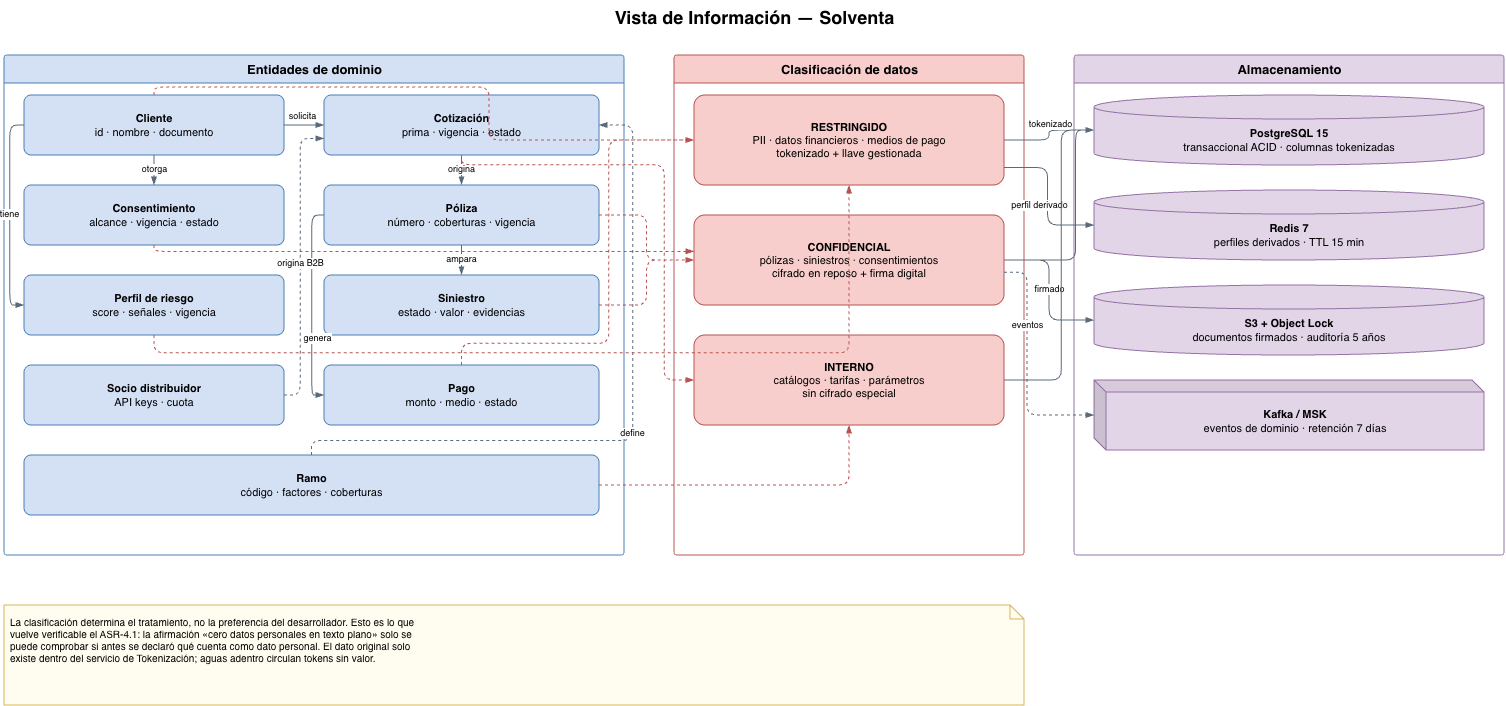

The diagram above was exported from draw.io. Its source (the exported page's mxGraphModel, read from the mxfile embedded in the PNG):
<mxGraphModel dx="2204" dy="1060" grid="0" gridSize="10" guides="1" tooltips="1" connect="1" arrows="1" fold="1" page="1" pageScale="1" pageWidth="1620" pageHeight="900" math="0" shadow="0">
  <root>
    <mxCell id="0" />
    <mxCell id="1" parent="0" />
    <mxCell id="n101" parent="1" style="text;html=1;strokeColor=none;fillColor=none;align=center;fontSize=18;fontStyle=1" value="Vista de Información — Solventa" vertex="1">
      <mxGeometry height="30" width="600" x="510" y="15" as="geometry" />
    </mxCell>
    <mxCell id="n102" parent="1" style="swimlane;html=1;startSize=28;fontStyle=1;fontSize=13;fillColor=#d4e1f5;strokeColor=#4a7eb5;rounded=1;arcSize=3;verticalAlign=top;swimlaneFillColor=none" value="Entidades de dominio" vertex="1">
      <mxGeometry height="500" width="620" x="60" y="70" as="geometry" />
    </mxCell>
    <mxCell id="n103" parent="n102" style="rounded=1;whiteSpace=wrap;html=1;arcSize=12;fillColor=#d4e1f5;strokeColor=#4a7eb5;fontSize=11;verticalAlign=middle;spacing=3" value="&lt;b&gt;Cliente&lt;/b&gt;&lt;br/&gt;id · nombre · documento" vertex="1">
      <mxGeometry height="60" width="260" x="20" y="40" as="geometry" />
    </mxCell>
    <mxCell id="n104" parent="n102" style="rounded=1;whiteSpace=wrap;html=1;arcSize=12;fillColor=#d4e1f5;strokeColor=#4a7eb5;fontSize=11;verticalAlign=middle;spacing=3" value="&lt;b&gt;Consentimiento&lt;/b&gt;&lt;br/&gt;alcance · vigencia · estado" vertex="1">
      <mxGeometry height="60" width="260" x="20" y="130" as="geometry" />
    </mxCell>
    <mxCell id="n105" parent="n102" style="rounded=1;whiteSpace=wrap;html=1;arcSize=12;fillColor=#d4e1f5;strokeColor=#4a7eb5;fontSize=11;verticalAlign=middle;spacing=3" value="&lt;b&gt;Perfil de riesgo&lt;/b&gt;&lt;br/&gt;score · señales · vigencia" vertex="1">
      <mxGeometry height="60" width="260" x="20" y="220" as="geometry" />
    </mxCell>
    <mxCell id="n106" parent="n102" style="rounded=1;whiteSpace=wrap;html=1;arcSize=12;fillColor=#d4e1f5;strokeColor=#4a7eb5;fontSize=11;verticalAlign=middle;spacing=3" value="&lt;b&gt;Cotización&lt;/b&gt;&lt;br/&gt;prima · vigencia · estado" vertex="1">
      <mxGeometry height="60" width="275" x="320" y="40" as="geometry" />
    </mxCell>
    <mxCell id="n107" parent="n102" style="rounded=1;whiteSpace=wrap;html=1;arcSize=12;fillColor=#d4e1f5;strokeColor=#4a7eb5;fontSize=11;verticalAlign=middle;spacing=3" value="&lt;b&gt;Póliza&lt;/b&gt;&lt;br/&gt;número · coberturas · vigencia" vertex="1">
      <mxGeometry height="60" width="275" x="320" y="130" as="geometry" />
    </mxCell>
    <mxCell id="n108" parent="n102" style="rounded=1;whiteSpace=wrap;html=1;arcSize=12;fillColor=#d4e1f5;strokeColor=#4a7eb5;fontSize=11;verticalAlign=middle;spacing=3" value="&lt;b&gt;Siniestro&lt;/b&gt;&lt;br/&gt;estado · valor · evidencias" vertex="1">
      <mxGeometry height="60" width="275" x="320" y="220" as="geometry" />
    </mxCell>
    <mxCell id="n109" parent="n102" style="rounded=1;whiteSpace=wrap;html=1;arcSize=12;fillColor=#d4e1f5;strokeColor=#4a7eb5;fontSize=11;verticalAlign=middle;spacing=3" value="&lt;b&gt;Pago&lt;/b&gt;&lt;br/&gt;monto · medio · estado" vertex="1">
      <mxGeometry height="60" width="275" x="320" y="310" as="geometry" />
    </mxCell>
    <mxCell id="n110" parent="n102" style="rounded=1;whiteSpace=wrap;html=1;arcSize=12;fillColor=#d4e1f5;strokeColor=#4a7eb5;fontSize=11;verticalAlign=middle;spacing=3" value="&lt;b&gt;Socio distribuidor&lt;/b&gt;&lt;br/&gt;API keys · cuota" vertex="1">
      <mxGeometry height="60" width="260" x="20" y="310" as="geometry" />
    </mxCell>
    <mxCell id="n111" parent="n102" style="rounded=1;whiteSpace=wrap;html=1;arcSize=12;fillColor=#d4e1f5;strokeColor=#4a7eb5;fontSize=11;verticalAlign=middle;spacing=3" value="&lt;b&gt;Ramo&lt;/b&gt;&lt;br/&gt;código · factores · coberturas" vertex="1">
      <mxGeometry height="60" width="575" x="20" y="400" as="geometry" />
    </mxCell>
    <mxCell id="n112" parent="1" style="swimlane;html=1;startSize=28;fontStyle=1;fontSize=13;fillColor=#f8cecc;strokeColor=#b85450;rounded=1;arcSize=3;verticalAlign=top;swimlaneFillColor=none" value="Clasificación de datos" vertex="1">
      <mxGeometry height="500" width="350" x="730" y="70" as="geometry" />
    </mxCell>
    <mxCell id="n113" parent="n112" style="rounded=1;whiteSpace=wrap;html=1;arcSize=12;fillColor=#f8cecc;strokeColor=#b85450;fontSize=11;verticalAlign=middle;spacing=3" value="&lt;b&gt;RESTRINGIDO&lt;/b&gt;&lt;br/&gt;PII · datos financieros · medios de pago&lt;br/&gt;tokenizado + llave gestionada" vertex="1">
      <mxGeometry height="90" width="310" x="20" y="40" as="geometry" />
    </mxCell>
    <mxCell id="n114" parent="n112" style="rounded=1;whiteSpace=wrap;html=1;arcSize=12;fillColor=#f8cecc;strokeColor=#b85450;fontSize=11;verticalAlign=middle;spacing=3" value="&lt;b&gt;CONFIDENCIAL&lt;/b&gt;&lt;br/&gt;pólizas · siniestros · consentimientos&lt;br/&gt;cifrado en reposo + firma digital" vertex="1">
      <mxGeometry height="90" width="310" x="20" y="160" as="geometry" />
    </mxCell>
    <mxCell id="n115" parent="n112" style="rounded=1;whiteSpace=wrap;html=1;arcSize=12;fillColor=#f8cecc;strokeColor=#b85450;fontSize=11;verticalAlign=middle;spacing=3" value="&lt;b&gt;INTERNO&lt;/b&gt;&lt;br/&gt;catálogos · tarifas · parámetros&lt;br/&gt;sin cifrado especial" vertex="1">
      <mxGeometry height="90" width="310" x="20" y="280" as="geometry" />
    </mxCell>
    <mxCell id="n116" parent="1" style="swimlane;html=1;startSize=28;fontStyle=1;fontSize=13;fillColor=#e1d5e7;strokeColor=#9673a6;rounded=1;arcSize=3;verticalAlign=top;swimlaneFillColor=none" value="Almacenamiento" vertex="1">
      <mxGeometry height="500" width="430" x="1130" y="70" as="geometry" />
    </mxCell>
    <mxCell id="n117" parent="n116" style="shape=cylinder3;whiteSpace=wrap;html=1;boundedLbl=1;backgroundOutline=1;size=12;fillColor=#e1d5e7;strokeColor=#9673a6;fontSize=11;verticalAlign=middle;spacing=3" value="&lt;b&gt;PostgreSQL 15&lt;/b&gt;&lt;br/&gt;transaccional ACID · columnas tokenizadas" vertex="1">
      <mxGeometry height="70" width="390" x="20" y="40" as="geometry" />
    </mxCell>
    <mxCell id="n118" parent="n116" style="shape=cylinder3;whiteSpace=wrap;html=1;boundedLbl=1;backgroundOutline=1;size=12;fillColor=#e1d5e7;strokeColor=#9673a6;fontSize=11;verticalAlign=middle;spacing=3" value="&lt;b&gt;Redis 7&lt;/b&gt;&lt;br/&gt;perfiles derivados · TTL 15 min" vertex="1">
      <mxGeometry height="70" width="390" x="20" y="135" as="geometry" />
    </mxCell>
    <mxCell id="n119" parent="n116" style="shape=cylinder3;whiteSpace=wrap;html=1;boundedLbl=1;backgroundOutline=1;size=12;fillColor=#e1d5e7;strokeColor=#9673a6;fontSize=11;verticalAlign=middle;spacing=3" value="&lt;b&gt;S3 + Object Lock&lt;/b&gt;&lt;br/&gt;documentos firmados · auditoría 5 años" vertex="1">
      <mxGeometry height="70" width="390" x="20" y="230" as="geometry" />
    </mxCell>
    <mxCell id="n120" parent="n116" style="shape=cube;whiteSpace=wrap;html=1;boundedLbl=1;darkOpacity=0.05;darkOpacity2=0.1;size=12;fillColor=#e1d5e7;strokeColor=#9673a6;fontSize=11;verticalAlign=middle;spacing=3" value="&lt;b&gt;Kafka / MSK&lt;/b&gt;&lt;br/&gt;eventos de dominio · retención 7 días" vertex="1">
      <mxGeometry height="70" width="390" x="20" y="325" as="geometry" />
    </mxCell>
    <mxCell id="n121" edge="1" parent="1" source="n103" style="edgeStyle=orthogonalEdgeStyle;rounded=1;html=1;strokeColor=#5A6B7B;fontSize=9;endArrow=blockThin;endFill=1;labelBackgroundColor=#ffffff" target="n104" value="otorga">
      <mxGeometry relative="1" as="geometry" />
    </mxCell>
    <mxCell id="n122" edge="1" parent="1" source="n103" style="edgeStyle=orthogonalEdgeStyle;rounded=1;html=1;strokeColor=#5A6B7B;fontSize=9;endArrow=blockThin;endFill=1;labelBackgroundColor=#ffffff" target="n105" value="tiene">
      <mxGeometry relative="1" as="geometry">
        <Array as="points">
          <mxPoint x="65.86" y="140" />
          <mxPoint x="65.86" y="320" />
        </Array>
      </mxGeometry>
    </mxCell>
    <mxCell id="n123" edge="1" parent="1" source="n103" style="edgeStyle=orthogonalEdgeStyle;rounded=1;html=1;strokeColor=#5A6B7B;fontSize=9;endArrow=blockThin;endFill=1;labelBackgroundColor=#ffffff" target="n106" value="solicita">
      <mxGeometry relative="1" x="-0.0785" y="9" as="geometry">
        <mxPoint as="offset" />
      </mxGeometry>
    </mxCell>
    <mxCell id="n124" edge="1" parent="1" source="n106" style="edgeStyle=orthogonalEdgeStyle;rounded=1;html=1;strokeColor=#5A6B7B;fontSize=9;endArrow=blockThin;endFill=1;labelBackgroundColor=#ffffff" target="n107" value="origina">
      <mxGeometry relative="1" as="geometry" />
    </mxCell>
    <mxCell id="n125" edge="1" parent="1" source="n107" style="edgeStyle=orthogonalEdgeStyle;rounded=1;html=1;strokeColor=#5A6B7B;fontSize=9;endArrow=blockThin;endFill=1;labelBackgroundColor=#ffffff" target="n108" value="ampara">
      <mxGeometry relative="1" as="geometry" />
    </mxCell>
    <mxCell id="n126" edge="1" parent="1" source="n107" style="edgeStyle=orthogonalEdgeStyle;rounded=1;html=1;strokeColor=#5A6B7B;fontSize=9;endArrow=blockThin;endFill=1;labelBackgroundColor=#ffffff" target="n109" value="genera">
      <mxGeometry relative="1" x="0.3335" y="6" as="geometry">
        <mxPoint as="offset" />
        <Array as="points">
          <mxPoint x="367.9" y="230" />
          <mxPoint x="367.9" y="410" />
        </Array>
      </mxGeometry>
    </mxCell>
    <mxCell id="n127" edge="1" parent="1" source="n110" style="edgeStyle=orthogonalEdgeStyle;rounded=1;html=1;dashed=1;strokeColor=#5A6B7B;fontSize=9;endArrow=blockThin;endFill=1;labelBackgroundColor=#ffffff" target="n106" value="origina B2B">
      <mxGeometry relative="1" as="geometry">
        <Array as="points">
          <mxPoint x="356.14" y="410" />
          <mxPoint x="356.14" y="153.43" />
        </Array>
      </mxGeometry>
    </mxCell>
    <mxCell id="n128" edge="1" parent="1" source="n111" style="edgeStyle=orthogonalEdgeStyle;rounded=1;html=1;dashed=1;strokeColor=#5A6B7B;fontSize=9;endArrow=blockThin;endFill=1;labelBackgroundColor=#ffffff" target="n106" value="define">
      <mxGeometry relative="1" as="geometry">
        <Array as="points">
          <mxPoint x="367.52" y="455.45" />
          <mxPoint x="688.69" y="455.45" />
          <mxPoint x="688.69" y="140" />
        </Array>
      </mxGeometry>
    </mxCell>
    <mxCell id="n129" edge="1" parent="1" source="n103" style="edgeStyle=orthogonalEdgeStyle;rounded=1;html=1;dashed=1;strokeColor=#b85450;fontSize=9;endArrow=blockThin;endFill=1;labelBackgroundColor=#ffffff" target="n113" value="">
      <mxGeometry relative="1" as="geometry">
        <Array as="points">
          <mxPoint x="210.03" y="102" />
          <mxPoint x="545" y="102" />
          <mxPoint x="545" y="155.03" />
        </Array>
      </mxGeometry>
    </mxCell>
    <mxCell id="n130" edge="1" parent="1" source="n105" style="edgeStyle=orthogonalEdgeStyle;rounded=1;html=1;dashed=1;strokeColor=#b85450;fontSize=9;endArrow=blockThin;endFill=1;labelBackgroundColor=#ffffff" target="n113" value="">
      <mxGeometry relative="1" as="geometry">
        <Array as="points">
          <mxPoint x="210" y="367.86" />
          <mxPoint x="905.03" y="367.86" />
        </Array>
      </mxGeometry>
    </mxCell>
    <mxCell id="n131" edge="1" parent="1" source="n109" style="edgeStyle=orthogonalEdgeStyle;rounded=1;html=1;dashed=1;strokeColor=#b85450;fontSize=9;endArrow=blockThin;endFill=1;labelBackgroundColor=#ffffff" target="n113" value="">
      <mxGeometry relative="1" as="geometry">
        <Array as="points">
          <mxPoint x="517.52" y="358.21" />
          <mxPoint x="664.83" y="358.21" />
          <mxPoint x="664.83" y="155.03" />
        </Array>
      </mxGeometry>
    </mxCell>
    <mxCell id="n132" edge="1" parent="1" source="n104" style="edgeStyle=orthogonalEdgeStyle;rounded=1;html=1;dashed=1;strokeColor=#b85450;fontSize=9;endArrow=blockThin;endFill=1;labelBackgroundColor=#ffffff" target="n114" value="">
      <mxGeometry relative="1" as="geometry">
        <Array as="points">
          <mxPoint x="210" y="266.36" />
        </Array>
      </mxGeometry>
    </mxCell>
    <mxCell id="n133" edge="1" parent="1" source="n107" style="edgeStyle=orthogonalEdgeStyle;rounded=1;html=1;dashed=1;strokeColor=#b85450;fontSize=9;endArrow=blockThin;endFill=1;labelBackgroundColor=#ffffff" target="n114" value="">
      <mxGeometry relative="1" as="geometry" />
    </mxCell>
    <mxCell id="n134" edge="1" parent="1" source="n108" style="edgeStyle=orthogonalEdgeStyle;rounded=1;html=1;dashed=1;strokeColor=#b85450;fontSize=9;endArrow=blockThin;endFill=1;labelBackgroundColor=#ffffff" target="n114" value="">
      <mxGeometry relative="1" as="geometry" />
    </mxCell>
    <mxCell id="n135" edge="1" parent="1" source="n106" style="edgeStyle=orthogonalEdgeStyle;rounded=1;html=1;dashed=1;strokeColor=#b85450;fontSize=9;endArrow=blockThin;endFill=1;labelBackgroundColor=#ffffff" target="n115" value="">
      <mxGeometry relative="1" as="geometry">
        <Array as="points">
          <mxPoint x="517.51" y="179.71" />
          <mxPoint x="720.14" y="179.71" />
          <mxPoint x="720.14" y="395.03" />
        </Array>
      </mxGeometry>
    </mxCell>
    <mxCell id="n136" edge="1" parent="1" source="n111" style="edgeStyle=orthogonalEdgeStyle;rounded=1;html=1;dashed=1;strokeColor=#b85450;fontSize=9;endArrow=blockThin;endFill=1;labelBackgroundColor=#ffffff" target="n115" value="">
      <mxGeometry relative="1" as="geometry" />
    </mxCell>
    <mxCell id="n137" edge="1" parent="1" source="n113" style="edgeStyle=orthogonalEdgeStyle;rounded=1;html=1;strokeColor=#5A6B7B;fontSize=9;endArrow=blockThin;endFill=1;labelBackgroundColor=#ffffff" target="n117" value="tokenizado">
      <mxGeometry relative="1" x="0.1182" y="6" as="geometry">
        <mxPoint as="offset" />
      </mxGeometry>
    </mxCell>
    <mxCell id="n138" edge="1" parent="1" source="n113" style="edgeStyle=orthogonalEdgeStyle;rounded=1;html=1;strokeColor=#5A6B7B;fontSize=9;endArrow=blockThin;endFill=1;labelBackgroundColor=#ffffff" target="n118" value="perfil derivado">
      <mxGeometry relative="1" x="0.1028" y="-8" as="geometry">
        <mxPoint as="offset" />
        <Array as="points">
          <mxPoint x="1103.57" y="182.57" />
          <mxPoint x="1103.57" y="240" />
        </Array>
      </mxGeometry>
    </mxCell>
    <mxCell id="n139" edge="1" parent="1" source="n114" style="edgeStyle=orthogonalEdgeStyle;rounded=1;html=1;strokeColor=#5A6B7B;fontSize=9;endArrow=blockThin;endFill=1;labelBackgroundColor=#ffffff" target="n117" value="">
      <mxGeometry relative="1" as="geometry">
        <Array as="points">
          <mxPoint x="1131.57" y="275.03" />
          <mxPoint x="1131.57" y="145.03" />
        </Array>
      </mxGeometry>
    </mxCell>
    <mxCell id="n140" edge="1" parent="1" source="n114" style="edgeStyle=orthogonalEdgeStyle;rounded=1;html=1;strokeColor=#5A6B7B;fontSize=9;endArrow=blockThin;endFill=1;labelBackgroundColor=#ffffff" target="n119" value="firmado">
      <mxGeometry relative="1" as="geometry" />
    </mxCell>
    <mxCell id="n141" edge="1" parent="1" source="n114" style="edgeStyle=orthogonalEdgeStyle;rounded=1;html=1;dashed=1;strokeColor=#5A6B7B;fontSize=9;endArrow=blockThin;endFill=1;labelBackgroundColor=#ffffff" target="n120" value="eventos">
      <mxGeometry relative="1" x="-0.346" as="geometry">
        <mxPoint as="offset" />
        <Array as="points">
          <mxPoint x="1083" y="287.14" />
          <mxPoint x="1083" y="430" />
        </Array>
      </mxGeometry>
    </mxCell>
    <mxCell id="n142" edge="1" parent="1" source="n115" style="edgeStyle=orthogonalEdgeStyle;rounded=1;html=1;strokeColor=#5A6B7B;fontSize=9;endArrow=blockThin;endFill=1;labelBackgroundColor=#ffffff" target="n117" value="">
      <mxGeometry relative="1" as="geometry">
        <Array as="points">
          <mxPoint x="1117.29" y="395.03" />
          <mxPoint x="1117.29" y="145.03" />
        </Array>
      </mxGeometry>
    </mxCell>
    <mxCell id="n143" parent="1" style="shape=note;whiteSpace=wrap;html=1;size=14;verticalAlign=top;align=left;fillColor=#fffdf0;strokeColor=#d6b656;fontSize=10;spacing=6" value="La clasificación determina el tratamiento, no la preferencia del desarrollador. Esto es lo que&lt;br/&gt;vuelve verificable el ASR-4.1: la afirmación «cero datos personales en texto plano» solo se&lt;br/&gt;puede comprobar si antes se declaró qué cuenta como dato personal. El dato original solo&lt;br/&gt;existe dentro del servicio de Tokenización; aguas adentro circulan tokens sin valor." vertex="1">
      <mxGeometry height="100" width="1020" x="60" y="620" as="geometry" />
    </mxCell>
  </root>
</mxGraphModel>